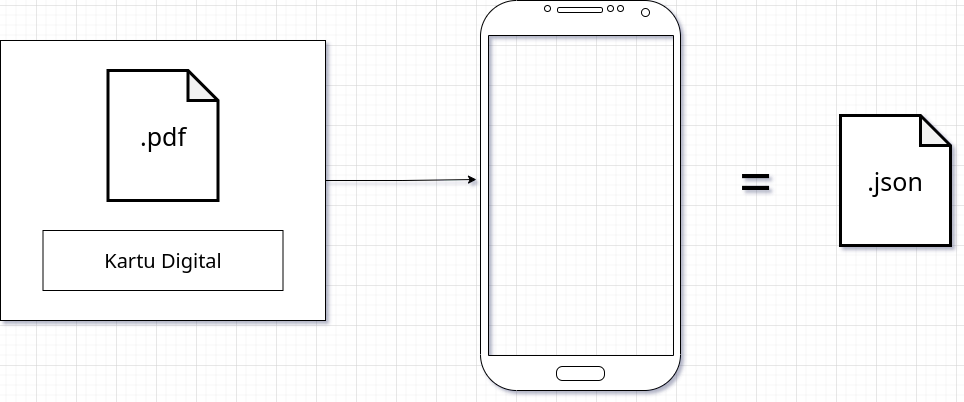

The diagram above was exported from draw.io. Its source (the exported page's mxGraphModel, read from the mxfile embedded in the PNG):
<mxGraphModel dx="1335" dy="15" grid="1" gridSize="10" guides="1" tooltips="1" connect="1" arrows="1" fold="1" page="1" pageScale="1" pageWidth="1200" pageHeight="500" math="0" shadow="0">
  <root>
    <mxCell id="0" />
    <mxCell id="1" parent="0" />
    <mxCell id="iQuVxB_7xx-i3wJ3XolS-5" style="edgeStyle=orthogonalEdgeStyle;rounded=0;orthogonalLoop=1;jettySize=auto;html=1;exitX=1;exitY=0.5;exitDx=0;exitDy=0;fontSize=20;entryX=-0.02;entryY=0.459;entryDx=0;entryDy=0;entryPerimeter=0;" edge="1" parent="1" source="iQuVxB_7xx-i3wJ3XolS-1" target="iQuVxB_7xx-i3wJ3XolS-6">
      <mxGeometry relative="1" as="geometry">
        <mxPoint x="555" y="684.9473684210526" as="targetPoint" />
      </mxGeometry>
    </mxCell>
    <mxCell id="iQuVxB_7xx-i3wJ3XolS-1" value="" style="rounded=0;whiteSpace=wrap;html=1;fontSize=20;" vertex="1" parent="1">
      <mxGeometry x="125" y="595" width="325" height="280" as="geometry" />
    </mxCell>
    <mxCell id="iQuVxB_7xx-i3wJ3XolS-2" value="&lt;font style=&quot;font-size: 25px;&quot;&gt;.pdf&lt;/font&gt;" style="shape=note;whiteSpace=wrap;html=1;backgroundOutline=1;darkOpacity=0.05;fontSize=18;strokeColor=#000000;strokeWidth=3;" vertex="1" parent="1">
      <mxGeometry x="232.5" y="625" width="110" height="130" as="geometry" />
    </mxCell>
    <mxCell id="iQuVxB_7xx-i3wJ3XolS-3" value="Kartu Digital" style="rounded=0;whiteSpace=wrap;html=1;fontSize=20;" vertex="1" parent="1">
      <mxGeometry x="167.5" y="785" width="240" height="60" as="geometry" />
    </mxCell>
    <mxCell id="iQuVxB_7xx-i3wJ3XolS-6" value="" style="verticalLabelPosition=bottom;verticalAlign=top;html=1;shadow=0;dashed=0;strokeWidth=1;shape=mxgraph.android.phone2;strokeColor=#000000;fontSize=20;" vertex="1" parent="1">
      <mxGeometry x="605" y="555" width="200" height="390" as="geometry" />
    </mxCell>
    <mxCell id="NiREpmeXAzbtD4HY_gZz-1" value="&lt;font style=&quot;font-size: 59px;&quot;&gt;=&lt;/font&gt;" style="text;html=1;align=center;verticalAlign=middle;resizable=0;points=[];autosize=1;strokeColor=none;fillColor=none;" vertex="1" parent="1">
      <mxGeometry x="855" y="715" width="50" height="40" as="geometry" />
    </mxCell>
    <mxCell id="HvotjYJXZxwH0Pa6e9yF-1" value="&lt;span style=&quot;font-size: 25px;&quot;&gt;.json&lt;br&gt;&lt;/span&gt;" style="shape=note;whiteSpace=wrap;html=1;backgroundOutline=1;darkOpacity=0.05;fontSize=18;strokeColor=#000000;strokeWidth=3;" vertex="1" parent="1">
      <mxGeometry x="965" y="670" width="110" height="130" as="geometry" />
    </mxCell>
  </root>
</mxGraphModel>